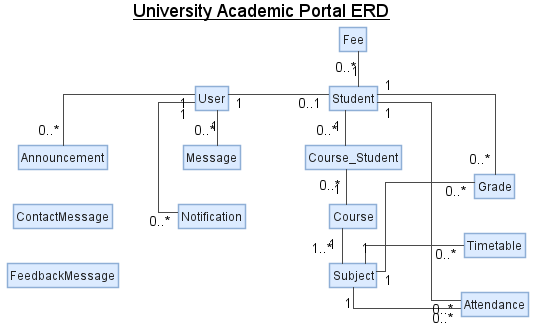

The diagram above was rendered by PlantUML. Its source (embedded in the PNG):
@startuml
title <u>University Academic Portal ERD</u>

hide empty members
hide circle
left to right direction
skinparam classAttributeIconSize 0
skinparam shadowing false
skinparam roundCorner 0
skinparam linetype ortho
skinparam backgroundColor white
skinparam ArrowColor #4A4A4A
skinparam defaultFontName Arial
skinparam class {
  BackgroundColor #DCEBFF
  BorderColor #8FAFD6
  FontColor #222222
}

class ContactMessage
class FeedbackMessage

class Announcement
class Notification
class User
class Message

class Fee
class Student
class Course_Student
class Course
class Subject
class Grade
class Timetable
class Attendance

' Layout hints
ContactMessage -[hidden]right-> FeedbackMessage

Announcement -[hidden]right-> Notification
Notification -[hidden]right-> User
User -[hidden]right-> Message

Fee -[hidden]right-> Student
Student -[hidden]right-> Course_Student
Course_Student -[hidden]right-> Course
Course -[hidden]right-> Subject
Subject -[hidden]right-> Grade
Timetable -[hidden]right-> Attendance

' Core conceptual relationships
User "1" -- "0..1" Student

Student "1" -- "0..*" Course_Student
Course "1" -- "0..*" Course_Student
Course "1" -- "1..*" Subject

Student "1" -- "0..*" Fee
Subject "1" -- "0..*" Timetable
Subject "1" -- "0..*" Attendance
Student "1" -- "0..*" Attendance
Subject "1" -- "0..*" Grade
Student "1" -- "0..*" Grade

User "1" -- "0..*" Announcement
User "1" -- "0..*" Message
User "1" -- "0..*" Notification

@enduml